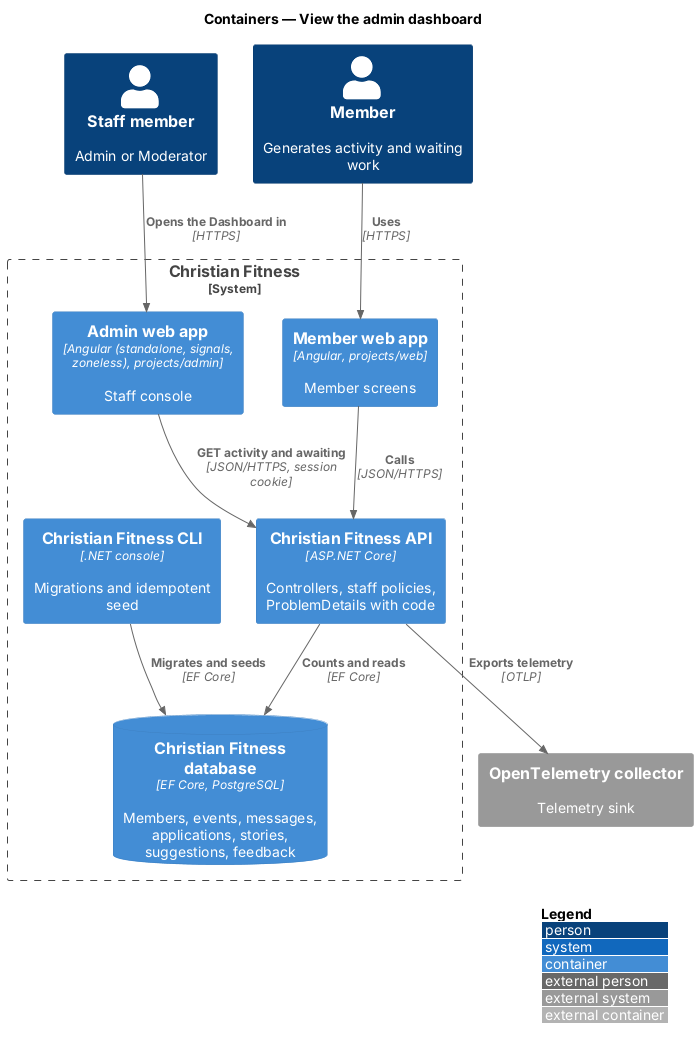

The diagram above was rendered by PlantUML. Its source (embedded in the PNG):
@startuml
!include <C4/C4_Container>
LAYOUT_WITH_LEGEND()
title Containers — View the admin dashboard

Person(staff, "Staff member", "Admin or Moderator")
Person(member, "Member", "Generates activity and waiting work")
System_Boundary(cf, "Christian Fitness") {
  Container(admin, "Admin web app", "Angular (standalone, signals, zoneless), projects/admin", "Staff console")
  Container(web, "Member web app", "Angular, projects/web", "Member screens")
  Container(api, "Christian Fitness API", "ASP.NET Core", "Controllers, staff policies, ProblemDetails with code")
  Container(cli, "Christian Fitness CLI", ".NET console", "Migrations and idempotent seed")
  ContainerDb(db, "Christian Fitness database", "EF Core, PostgreSQL", "Members, events, messages, applications, stories, suggestions, feedback")
}
System_Ext(otel, "OpenTelemetry collector", "Telemetry sink")

Rel(staff, admin, "Opens the Dashboard in", "HTTPS")
Rel(admin, api, "GET activity and awaiting", "JSON/HTTPS, session cookie")
Rel(member, web, "Uses", "HTTPS")
Rel(web, api, "Calls", "JSON/HTTPS")
Rel(api, db, "Counts and reads", "EF Core")
Rel(cli, db, "Migrates and seeds", "EF Core")
Rel(api, otel, "Exports telemetry", "OTLP")
@enduml